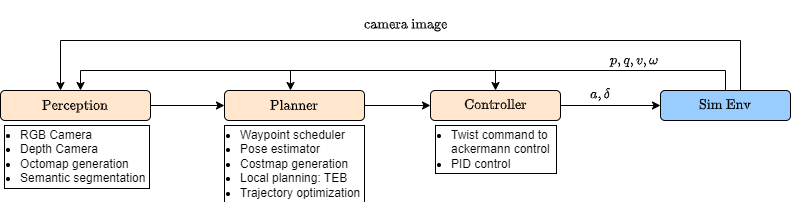

The diagram above was exported from draw.io. Its source (the exported page's mxGraphModel, read from the mxfile embedded in the PNG):
<mxGraphModel dx="1221" dy="725" grid="1" gridSize="10" guides="1" tooltips="1" connect="1" arrows="1" fold="1" page="1" pageScale="1" pageWidth="827" pageHeight="1169" math="1" shadow="0">
  <root>
    <mxCell id="0" />
    <mxCell id="1" parent="0" />
    <mxCell id="CKTXWgtNWsW1qz9ewrP6-12" style="edgeStyle=orthogonalEdgeStyle;rounded=0;orthogonalLoop=1;jettySize=auto;html=1;exitX=0.5;exitY=0;exitDx=0;exitDy=0;entryX=0.5;entryY=0;entryDx=0;entryDy=0;" edge="1" parent="1" source="CKTXWgtNWsW1qz9ewrP6-1" target="CKTXWgtNWsW1qz9ewrP6-6">
      <mxGeometry relative="1" as="geometry">
        <mxPoint x="540" y="210" as="targetPoint" />
        <mxPoint x="750" y="250" as="sourcePoint" />
        <Array as="points">
          <mxPoint x="775" y="190" />
          <mxPoint x="545" y="190" />
        </Array>
      </mxGeometry>
    </mxCell>
    <mxCell id="CKTXWgtNWsW1qz9ewrP6-1" value="$$\text{Sim Env}$$" style="rounded=1;whiteSpace=wrap;html=1;fillColor=#99CCFF;" vertex="1" parent="1">
      <mxGeometry x="710" y="210" width="130" height="30" as="geometry" />
    </mxCell>
    <mxCell id="CKTXWgtNWsW1qz9ewrP6-5" style="edgeStyle=orthogonalEdgeStyle;rounded=0;orthogonalLoop=1;jettySize=auto;html=1;entryX=0;entryY=0.5;entryDx=0;entryDy=0;" edge="1" parent="1" source="CKTXWgtNWsW1qz9ewrP6-2" target="CKTXWgtNWsW1qz9ewrP6-3">
      <mxGeometry relative="1" as="geometry" />
    </mxCell>
    <mxCell id="CKTXWgtNWsW1qz9ewrP6-2" value="$$\text{Perception}$$" style="rounded=1;whiteSpace=wrap;html=1;fillColor=#FFE6CC;" vertex="1" parent="1">
      <mxGeometry x="50" y="210" width="150" height="30" as="geometry" />
    </mxCell>
    <mxCell id="CKTXWgtNWsW1qz9ewrP6-8" style="edgeStyle=orthogonalEdgeStyle;rounded=0;orthogonalLoop=1;jettySize=auto;html=1;entryX=0;entryY=0.5;entryDx=0;entryDy=0;" edge="1" parent="1" source="CKTXWgtNWsW1qz9ewrP6-3" target="CKTXWgtNWsW1qz9ewrP6-6">
      <mxGeometry relative="1" as="geometry" />
    </mxCell>
    <mxCell id="CKTXWgtNWsW1qz9ewrP6-3" value="$$\text{Planner}$$" style="rounded=1;whiteSpace=wrap;html=1;fillColor=#FFE6CC;" vertex="1" parent="1">
      <mxGeometry x="274" y="210" width="140" height="30" as="geometry" />
    </mxCell>
    <mxCell id="CKTXWgtNWsW1qz9ewrP6-10" value="" style="edgeStyle=orthogonalEdgeStyle;rounded=0;orthogonalLoop=1;jettySize=auto;html=1;" edge="1" parent="1" source="CKTXWgtNWsW1qz9ewrP6-6" target="CKTXWgtNWsW1qz9ewrP6-1">
      <mxGeometry relative="1" as="geometry" />
    </mxCell>
    <mxCell id="CKTXWgtNWsW1qz9ewrP6-6" value="$$\text{Controller}$$" style="rounded=1;whiteSpace=wrap;html=1;fillColor=#FFE6CC;" vertex="1" parent="1">
      <mxGeometry x="480" y="210" width="130" height="30" as="geometry" />
    </mxCell>
    <mxCell id="CKTXWgtNWsW1qz9ewrP6-7" value="&lt;ul style=&quot;line-height: 120%; margin-top: 2px; padding-left: 15px; margin-bottom: 2px;&quot;&gt;&lt;li&gt;&lt;span style=&quot;background-color: initial;&quot;&gt;Twist command to ackermann control&lt;/span&gt;&lt;/li&gt;&lt;li&gt;&lt;span style=&quot;background-color: initial;&quot;&gt;PID control&lt;/span&gt;&lt;/li&gt;&lt;/ul&gt;" style="text;html=1;align=left;verticalAlign=top;whiteSpace=wrap;rounded=0;labelBorderColor=default;spacing=0;" vertex="1" parent="1">
      <mxGeometry x="485" y="240" width="120" height="60" as="geometry" />
    </mxCell>
    <mxCell id="CKTXWgtNWsW1qz9ewrP6-18" value="$$a, \delta$$" style="text;html=1;align=left;verticalAlign=top;whiteSpace=wrap;rounded=0;labelBorderColor=none;spacing=0;" vertex="1" parent="1">
      <mxGeometry x="640" y="190" width="30" height="30" as="geometry" />
    </mxCell>
    <mxCell id="CKTXWgtNWsW1qz9ewrP6-21" value="$$p,q,v, \omega$$" style="text;html=1;align=left;verticalAlign=top;whiteSpace=wrap;rounded=0;labelBorderColor=none;spacing=0;" vertex="1" parent="1">
      <mxGeometry x="660" y="156" width="30" height="30" as="geometry" />
    </mxCell>
    <mxCell id="CKTXWgtNWsW1qz9ewrP6-22" value="&lt;ul style=&quot;line-height: 120%; margin-top: 2px; padding-left: 15px; margin-bottom: 2px; margin-right: 4px;&quot;&gt;&lt;li&gt;Waypoint scheduler&lt;/li&gt;&lt;li&gt;Pose estimator&lt;/li&gt;&lt;li&gt;Costmap generation&lt;/li&gt;&lt;li&gt;Local planning: TEB&lt;/li&gt;&lt;li&gt;Trajectory optimization&lt;/li&gt;&lt;/ul&gt;" style="text;html=1;align=left;verticalAlign=top;whiteSpace=wrap;rounded=0;labelBorderColor=default;spacing=0;" vertex="1" parent="1">
      <mxGeometry x="274" y="240" width="146" height="80" as="geometry" />
    </mxCell>
    <mxCell id="CKTXWgtNWsW1qz9ewrP6-23" value="&lt;ul style=&quot;line-height: 120%; margin-top: 2px; padding-left: 15px; margin-bottom: 2px; margin-right: 4px;&quot;&gt;&lt;li&gt;RGB Camera&lt;/li&gt;&lt;li&gt;Depth Camera&lt;/li&gt;&lt;li&gt;Octomap generation&lt;/li&gt;&lt;li&gt;Semantic segmentation&lt;/li&gt;&lt;/ul&gt;" style="text;html=1;align=left;verticalAlign=top;whiteSpace=wrap;rounded=0;labelBorderColor=default;spacing=0;" vertex="1" parent="1">
      <mxGeometry x="54" y="240" width="146" height="60" as="geometry" />
    </mxCell>
    <mxCell id="CKTXWgtNWsW1qz9ewrP6-24" style="edgeStyle=orthogonalEdgeStyle;rounded=0;orthogonalLoop=1;jettySize=auto;html=1;entryX=0.5;entryY=0;entryDx=0;entryDy=0;" edge="1" parent="1">
      <mxGeometry relative="1" as="geometry">
        <mxPoint x="340" y="210" as="targetPoint" />
        <mxPoint x="570" y="190" as="sourcePoint" />
        <Array as="points">
          <mxPoint x="570" y="190" />
          <mxPoint x="340" y="190" />
        </Array>
      </mxGeometry>
    </mxCell>
    <mxCell id="CKTXWgtNWsW1qz9ewrP6-26" style="edgeStyle=orthogonalEdgeStyle;rounded=0;orthogonalLoop=1;jettySize=auto;html=1;entryX=0.5;entryY=0;entryDx=0;entryDy=0;" edge="1" parent="1">
      <mxGeometry relative="1" as="geometry">
        <mxPoint x="130" y="210" as="targetPoint" />
        <mxPoint x="360" y="190" as="sourcePoint" />
        <Array as="points">
          <mxPoint x="130" y="190" />
        </Array>
      </mxGeometry>
    </mxCell>
    <mxCell id="CKTXWgtNWsW1qz9ewrP6-27" style="edgeStyle=orthogonalEdgeStyle;rounded=0;orthogonalLoop=1;jettySize=auto;html=1;exitX=0.5;exitY=0;exitDx=0;exitDy=0;" edge="1" parent="1">
      <mxGeometry relative="1" as="geometry">
        <mxPoint x="110" y="210" as="targetPoint" />
        <mxPoint x="790" y="210" as="sourcePoint" />
        <Array as="points">
          <mxPoint x="790" y="160" />
          <mxPoint x="110" y="160" />
        </Array>
      </mxGeometry>
    </mxCell>
    <mxCell id="CKTXWgtNWsW1qz9ewrP6-28" value="$$\text{camera image}$$" style="text;html=1;align=left;verticalAlign=top;whiteSpace=wrap;rounded=0;labelBorderColor=none;spacing=0;" vertex="1" parent="1">
      <mxGeometry x="414" y="120" width="30" height="30" as="geometry" />
    </mxCell>
  </root>
</mxGraphModel>